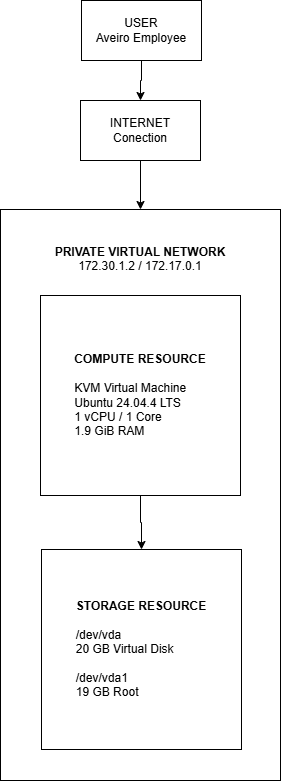

The diagram above was exported from draw.io. Its source (the exported page's mxGraphModel, read from the mxfile embedded in the PNG):
<mxGraphModel dx="1223" dy="736" grid="1" gridSize="10" guides="1" tooltips="1" connect="1" arrows="1" fold="1" page="1" pageScale="1" pageWidth="850" pageHeight="1100" math="0" shadow="0">
  <root>
    <mxCell id="0" />
    <mxCell id="1" parent="0" />
    <mxCell id="tcu-OMZ7Z-uJjQFt4aNM-3" edge="1" parent="1" source="tcu-OMZ7Z-uJjQFt4aNM-1" style="edgeStyle=orthogonalEdgeStyle;rounded=0;orthogonalLoop=1;jettySize=auto;html=1;labelBackgroundColor=light-dark(#FFFFFF,#FFFFFF);" target="tcu-OMZ7Z-uJjQFt4aNM-2" value="">
      <mxGeometry relative="1" as="geometry" />
    </mxCell>
    <mxCell id="tcu-OMZ7Z-uJjQFt4aNM-1" parent="1" style="rounded=0;whiteSpace=wrap;html=1;" value="USER&lt;div&gt;Aveiro Employee&lt;/div&gt;" vertex="1">
      <mxGeometry height="60" width="120" x="351" y="110" as="geometry" />
    </mxCell>
    <mxCell id="tcu-OMZ7Z-uJjQFt4aNM-11" edge="1" parent="1" source="tcu-OMZ7Z-uJjQFt4aNM-2" style="edgeStyle=orthogonalEdgeStyle;rounded=0;orthogonalLoop=1;jettySize=auto;html=1;labelBackgroundColor=light-dark(#FFFFFF,#FFFFFF);" target="tcu-OMZ7Z-uJjQFt4aNM-8" value="">
      <mxGeometry relative="1" as="geometry" />
    </mxCell>
    <mxCell id="tcu-OMZ7Z-uJjQFt4aNM-2" parent="1" style="rounded=0;whiteSpace=wrap;html=1;" value="INTERNET&lt;div&gt;Conection&lt;/div&gt;" vertex="1">
      <mxGeometry height="60" width="120" x="350" y="210" as="geometry" />
    </mxCell>
    <mxCell id="tcu-OMZ7Z-uJjQFt4aNM-8" parent="1" style="rounded=0;whiteSpace=wrap;html=1;rotation=0;verticalAlign=top;" value="&lt;div&gt;&lt;br&gt;&lt;/div&gt;&lt;div&gt;&lt;br&gt;&lt;/div&gt;&lt;b&gt;PRIVATE VIRTUAL NETWORK&lt;/b&gt;&lt;div&gt;172.30.1.2 / 172.17.0.1&lt;/div&gt;" vertex="1">
      <mxGeometry height="571" width="280" x="270" y="319" as="geometry" />
    </mxCell>
    <mxCell id="tcu-OMZ7Z-uJjQFt4aNM-12" edge="1" parent="1" source="tcu-OMZ7Z-uJjQFt4aNM-9" style="edgeStyle=orthogonalEdgeStyle;rounded=0;orthogonalLoop=1;jettySize=auto;html=1;" target="tcu-OMZ7Z-uJjQFt4aNM-10" value="">
      <mxGeometry relative="1" as="geometry" />
    </mxCell>
    <mxCell id="tcu-OMZ7Z-uJjQFt4aNM-9" parent="1" style="whiteSpace=wrap;html=1;aspect=fixed;" value="&lt;b&gt;COMPUTE RESOURCE&lt;/b&gt;&lt;div&gt;&lt;br&gt;&lt;/div&gt;&lt;div style=&quot;text-align: left;&quot;&gt;KVM Virtual Machine&lt;/div&gt;&lt;div style=&quot;text-align: left;&quot;&gt;Ubuntu 24.04.4 LTS&lt;/div&gt;&lt;div style=&quot;text-align: left;&quot;&gt;1 vCPU / 1 Core&lt;/div&gt;&lt;div style=&quot;text-align: left;&quot;&gt;1.9 GiB RAM&lt;/div&gt;" vertex="1">
      <mxGeometry height="200" width="200" x="310" y="405" as="geometry" />
    </mxCell>
    <mxCell id="tcu-OMZ7Z-uJjQFt4aNM-10" parent="1" style="whiteSpace=wrap;html=1;aspect=fixed;" value="&lt;b&gt;STORAGE RESOURCE&lt;/b&gt;&lt;div&gt;&lt;br&gt;&lt;div style=&quot;text-align: left;&quot;&gt;/dev/vda&lt;/div&gt;&lt;/div&gt;&lt;div style=&quot;text-align: left;&quot;&gt;20 GB Virtual Disk&lt;/div&gt;&lt;div style=&quot;text-align: left;&quot;&gt;&lt;br&gt;&lt;/div&gt;&lt;div style=&quot;text-align: left;&quot;&gt;/dev/vda1&lt;/div&gt;&lt;div style=&quot;text-align: left;&quot;&gt;19 GB Root&lt;/div&gt;" vertex="1">
      <mxGeometry height="200" width="200" x="311" y="659" as="geometry" />
    </mxCell>
  </root>
</mxGraphModel>